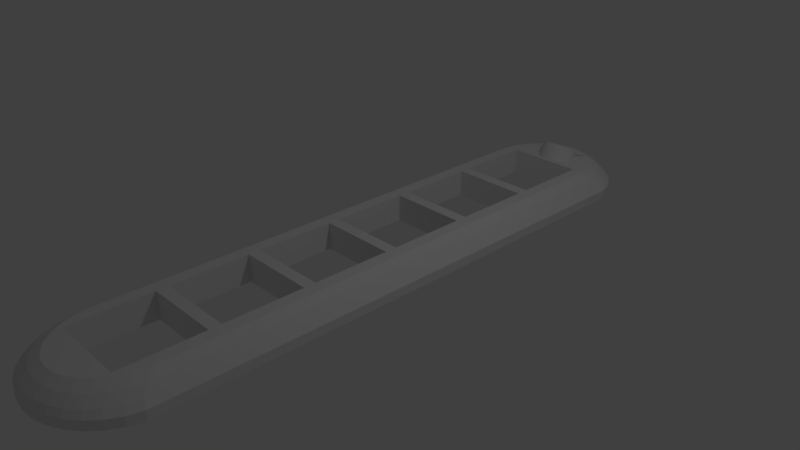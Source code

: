 # Source: KeyBase.blend  (saved by Blender 2.79.0; exported with 4.5.12 LTS)
import bpy
from mathutils import Matrix  # noqa: F401  (used for matrix-valued properties, if any)

bpy.ops.wm.read_factory_settings(use_empty=True)
scene = bpy.context.scene
scene.name = 'Scene'

# ---- collections
col_collection_1 = bpy.data.collections.new('Collection 1'); scene.collection.children.link(col_collection_1)

# ---- world
world_world = bpy.data.worlds.new('World'); scene.world = world_world
world_world.color = (0.05088, 0.05088, 0.05088)
world_world.use_sun_shadow = False
world_world.sun_shadow_jitter_overblur = 0.0
world_world.cycles.sampling_method = 'MANUAL'

# ---- cameras
cam_camera = bpy.data.cameras.new('Camera')
cam_camera.clip_end = 100.0
cam_camera.lens = 35.0
cam_camera.sensor_width = 32.0
cam_camera.sensor_height = 18.0
cam_camera.ortho_scale = 7.314
cam_camera.dof.focus_distance = 0.0
cam_camera.dof.aperture_fstop = 128.0

# ---- lights
light_lamp = bpy.data.lights.new('Lamp', 'POINT')
light_lamp.transmission_factor = 0.0
light_lamp.cutoff_distance = 30.0
light_lamp.energy = 100.0
light_lamp.shadow_buffer_clip_start = 1.001
light_lamp.shadow_soft_size = 0.1
light_lamp.shadow_maximum_resolution = 0.006
light_lamp.use_absolute_resolution = True

# ---- meshes
me_cylinder = bpy.data.meshes.new('Cylinder')
me_cylinder.from_pydata([(-0.0003964, 3.947, 3.361), (0.03405, 3.945, 3.396), (0.06717, 3.937, 3.5), (0.09769, 3.924, 3.667), (0.1244, 3.907, 3.893), (0.1464, 3.887, 4.168), (0.1627, 3.864, 4.482), (0.1728, 3.838, 4.823), (0.1762, 3.812, 5.177), (0.1728, 3.785, 5.532), (0.1627, 3.76, 5.872), (0.1464, 3.737, 6.186), (0.1244, 3.716, 6.461), (0.09769, 3.699, 6.687), (0.06717, 3.687, 6.855), (0.03405, 3.679, 6.958), (-0.0003964, 3.677, 6.993), (-0.03484, 3.679, 6.958), (-0.06796, 3.687, 6.855), (-0.09848, 3.699, 6.687), (-0.1252, 3.716, 6.461), (-0.1472, 3.737, 6.186), (-0.1635, 3.76, 5.872), (-0.1736, 3.785, 5.532), (-0.1769, 3.812, 5.177), (-0.1736, 3.838, 4.823), (-0.1635, 3.864, 4.482), (-0.1472, 3.887, 4.168), (-0.1252, 3.907, 3.893), (-0.09848, 3.924, 3.667), (-0.06796, 3.937, 3.5), (-0.03484, 3.945, 3.396), (0.102, 4.117, 4.894), (0.1483, 4.098, 5.072), (0.1888, 4.072, 5.311), (0.2221, 4.04, 5.602), (0.2469, 4.004, 5.935), (0.2621, 3.965, 6.295), (0.2672, 3.925, 6.671), (0.2621, 3.884, 7.046), (0.2469, 3.845, 7.407), (0.2221, 3.809, 7.739), (0.1888, 3.778, 8.031), (0.1483, 3.752, 8.27), (0.102, 3.732, 8.447), (0.05181, 3.721, 8.557), (-0.0003965, 3.717, 8.594), (-0.05261, 3.721, 8.557), (-0.1028, 3.732, 8.447), (-0.1491, 3.752, 8.27), (-0.1896, 3.778, 8.031), (-0.2229, 3.809, 7.739), (-0.2476, 3.845, 7.407), (-0.2629, 3.884, 7.046), (-0.268, 3.925, 6.671), (-0.2629, 3.965, 6.295), (-0.2476, 4.004, 5.935), (-0.2229, 4.04, 5.602), (-0.1896, 4.072, 5.311), (-0.1491, 4.098, 5.072), (-0.1028, 4.117, 4.894), (-0.0003964, 4.522, -0.9998), (-0.0003964, 4.522, 1.0), (0.1947, 4.503, -0.9998), (0.1947, 4.503, 1.0), (0.3823, 4.446, -0.9998), (0.3823, 4.446, 1.0), (0.5552, 4.354, -0.9998), (0.5552, 4.354, 1.0), (0.7067, 4.229, -0.9998), (0.7067, 4.229, 1.0), (0.8311, 4.078, -0.9998), (0.8311, 4.078, 1.0), (0.9235, 3.905, -0.9998), (0.9235, 3.905, 1.0), (0.9804, 3.717, -0.9998), (0.9804, 3.717, 1.0), (0.9804, -3.716, -0.9998), (0.9804, -3.716, 1.0), (0.9235, -3.903, -0.9998), (0.9235, -3.903, 1.0), (0.8311, -4.076, -0.9998), (0.8311, -4.076, 1.0), (0.7067, -4.228, -0.9998), (0.7067, -4.228, 1.0), (0.5552, -4.352, -0.9998), (0.5552, -4.352, 1.0), (0.3823, -4.445, -0.9998), (0.3823, -4.445, 1.0), (0.1947, -4.501, -0.9998), (0.1947, -4.501, 1.0), (-0.0003967, -4.521, -0.9998), (-0.0003967, -4.521, 1.0), (-0.1955, -4.501, -0.9998), (-0.1955, -4.501, 1.0), (-0.3831, -4.445, -0.9998), (-0.3831, -4.445, 1.0), (-0.556, -4.352, -0.9998), (-0.556, -4.352, 1.0), (-0.7075, -4.228, -0.9998), (-0.7075, -4.228, 1.0), (-0.8319, -4.076, -0.9998), (-0.8319, -4.076, 1.0), (-0.9243, -3.903, -0.9998), (-0.9243, -3.903, 1.0), (-0.9812, -3.716, -0.9998), (-0.9812, -3.716, 1.0), (-0.9867, -3.521, -0.9998), (-0.9812, 3.717, -0.9998), (-0.9812, 3.717, 1.0), (-0.9243, 3.905, -0.9998), (-0.9243, 3.905, 1.0), (-0.8319, 4.078, -0.9998), (-0.8319, 4.078, 1.0), (-0.7075, 4.229, -0.9998), (-0.7075, 4.229, 1.0), (-0.556, 4.354, -0.9998), (-0.556, 4.354, 1.0), (-0.3831, 4.446, -0.9998), (-0.3831, 4.446, 1.0), (-0.1955, 4.503, -0.9998), (-0.1955, 4.503, 1.0), (0.1812, 4.458, 2.279), (-0.0003964, 4.477, 2.279), (0.3558, 4.402, 2.279), (0.5167, 4.31, 2.279), (0.6578, 4.187, 2.279), (0.7736, 4.037, 2.279), (0.8596, 3.866, 2.279), (0.9126, 3.68, 2.279), (0.9126, -3.679, 2.279), (0.7736, -4.036, 2.279), (0.8596, -3.864, 2.279), (0.6578, -4.186, 2.279), (0.5167, -4.309, 2.279), (0.3558, -4.4, 2.279), (0.1812, -4.457, 2.279), (-0.0003967, -4.476, 2.279), (-0.182, -4.457, 2.279), (-0.3566, -4.4, 2.279), (-0.5175, -4.309, 2.279), (-0.6586, -4.186, 2.279), (-0.7744, -4.036, 2.279), (-0.8604, -3.864, 2.279), (-0.9133, -3.679, 2.279), (-0.8604, 3.866, 2.279), (-0.9133, 3.68, 2.279), (-0.7744, 4.037, 2.279), (-0.6586, 4.187, 2.279), (-0.5175, 4.31, 2.279), (-0.3566, 4.402, 2.279), (-0.182, 4.458, 2.279), (0.1641, 4.348, 3.837), (-0.0003964, 4.366, 3.837), (0.3224, 4.293, 3.837), (0.4682, 4.203, 3.837), (0.596, 4.083, 3.837), (0.7009, 3.937, 3.837), (0.7788, 3.77, 3.837), (0.8268, 3.589, 3.837), (0.8268, -3.588, 3.837), (0.7009, -3.936, 3.837), (0.7788, -3.769, 3.837), (0.596, -4.082, 3.837), (0.4682, -4.202, 3.837), (0.3224, -4.291, 3.837), (0.1641, -4.346, 3.837), (-0.0003966, -4.365, 3.837), (-0.1649, -4.346, 3.837), (-0.3232, -4.291, 3.837), (-0.469, -4.202, 3.837), (-0.5968, -4.082, 3.837), (-0.7017, -3.936, 3.837), (-0.7796, -3.769, 3.837), (-0.8276, -3.588, 3.837), (-0.7796, 3.77, 3.837), (-0.8276, 3.589, 3.837), (-0.7017, 3.937, 3.837), (-0.5968, 4.083, 3.837), (-0.469, 4.203, 3.837), (-0.3232, 4.293, 3.837), (-0.1649, 4.348, 3.837), (0.1423, 4.216, 5.051), (-0.0003963, 4.234, 5.051), (0.2795, 4.163, 5.051), (0.4059, 4.077, 5.051), (0.5167, 3.96, 5.051), (0.6077, 3.818, 5.051), (0.6752, 3.656, 5.051), (0.7169, 3.481, 5.051), (0.7169, -3.479, 5.051), (0.6077, -3.817, 5.051), (0.6752, -3.655, 5.051), (0.5167, -3.959, 5.051), (0.4059, -4.075, 5.051), (0.2795, -4.162, 5.051), (0.1423, -4.215, 5.051), (-0.0003966, -4.233, 5.051), (-0.1431, -4.215, 5.051), (-0.2803, -4.162, 5.051), (-0.4067, -4.075, 5.051), (-0.5175, -3.959, 5.051), (-0.6085, -3.817, 5.051), (-0.676, -3.655, 5.051), (-0.7177, -3.479, 5.051), (-0.676, 3.656, 5.051), (-0.7177, 3.481, 5.051), (-0.6085, 3.818, 5.051), (-0.5175, 3.96, 5.051), (-0.4067, 4.077, 5.051), (-0.2803, 4.163, 5.051), (-0.1431, 4.216, 5.051), (-0.544, -1.468, -0.9998), (-0.544, -1.468, 5.051), (0.5432, -1.468, -0.9998), (0.5432, -1.468, 5.051), (0.5432, -1.305, -0.9998), (0.5432, -1.305, 5.051), (0.5432, 1.195, -0.9998), (0.5432, 1.195, 5.051), (-0.544, 1.195, -0.9998), (-0.544, 1.195, 5.051), (-0.544, -0.05489, -0.9998), (-0.544, -0.05489, 5.051), (0.5432, 2.283, -0.9998), (0.5432, 2.283, 5.051), (-0.544, -2.719, -0.9998), (-0.544, -2.719, 5.051), (-0.544, -0.218, -0.9998), (-0.544, -0.218, 5.051), (-0.544, -3.638, 5.051), (-0.544, -3.759, -0.9998), (-0.544, -3.806, -0.9998), (-0.544, -3.806, 5.051), (0.5432, -2.719, -0.9998), (0.5432, -2.719, 5.051), (-0.544, 2.446, -0.9998), (-0.544, 2.446, 5.051), (0.5432, 2.446, -0.9998), (0.5432, 2.446, 5.051), (-0.544, 3.533, -0.9998), (-0.544, 3.533, 5.051), (0.5432, -0.218, -0.9998), (0.5432, -0.218, 5.051), (-0.544, -1.305, -0.9998), (-0.544, -1.305, 5.051), (-0.544, -2.556, -0.9998), (-0.544, -2.556, 5.051), (0.5432, 1.032, -0.9998), (0.5432, 1.032, 5.051), (0.5432, 3.533, -0.9998), (0.5432, 3.481, 5.051), (0.5432, 3.533, 5.051), (0.5432, -0.05489, -0.9998), (0.5432, -0.05489, 5.051), (-0.544, 1.032, -0.9998), (-0.544, 1.032, 5.051), (0.5432, -2.556, -0.9998), (0.5432, -2.556, 5.051), (0.5432, -3.806, 5.051), (0.5432, -3.806, -0.9998), (0.5432, -3.672, -0.9998), (0.5432, -3.479, 5.051), (-0.544, 2.283, -0.9998), (-0.544, 2.283, 5.051), (0.2469, 3.965, 4.854), (-0.2229, 4.013, 4.854), (-0.2476, 3.965, 4.854), (0.2221, 4.013, 4.854), (-0.1896, 4.055, 4.854), (0.1888, 4.055, 4.854), (-0.1491, 4.09, 4.854), (0.1483, 4.09, 4.854), (-0.1028, 4.116, 4.854), (0.08383, 4.121, 4.854), (-0.08463, 4.121, 4.854), (0.102, 4.116, 4.854), (-0.2629, 3.805, 4.854), (-0.268, 3.859, 4.854), (0.2672, 3.859, 4.854), (-0.2629, 3.913, 4.854), (0.2621, 3.913, 4.854), (-0.2476, 3.753, 4.854), (0.2621, 3.805, 4.854), (0.2221, 3.705, 4.854), (-0.2229, 3.705, 4.854), (0.2469, 3.753, 4.854), (-0.1491, 3.628, 4.854), (-0.1896, 3.663, 4.854), (0.1888, 3.663, 4.854), (-0.1028, 3.603, 4.854), (0.1483, 3.628, 4.854), (0.05181, 3.587, 4.854), (-0.05261, 3.587, 4.854), (0.102, 3.603, 4.854), (-0.0003965, 3.582, 4.854), (0.1627, 3.961, 6.337), (-0.1472, 3.988, 6.089), (-0.1635, 3.961, 6.337), (0.1464, 3.988, 6.089), (-0.1252, 4.011, 5.871), (0.1244, 4.011, 5.871), (-0.09848, 4.031, 5.693), (0.09769, 4.031, 5.693), (-0.06796, 4.045, 5.56), (0.06717, 4.045, 5.56), (-0.03484, 4.054, 5.479), (0.03405, 4.054, 5.479), (-0.0003964, 4.057, 5.451), (-0.1736, 3.871, 7.166), (-0.1764, 3.897, 6.931), (-0.1769, 3.901, 6.886), (0.1756, 3.897, 6.931), (0.1762, 3.901, 6.886), (-0.1736, 3.932, 6.606), (0.1728, 3.932, 6.606), (-0.1635, 3.842, 7.435), (0.1728, 3.871, 7.166), (0.1464, 3.815, 7.683), (-0.1472, 3.815, 7.683), (0.1627, 3.842, 7.435), (-0.1252, 3.792, 7.9), (-0.09848, 3.772, 8.078), (0.1244, 3.792, 7.9), (0.09769, 3.772, 8.078), (0.03405, 3.749, 8.293), (-0.06796, 3.758, 8.211), (-0.03484, 3.749, 8.293), (0.06717, 3.758, 8.211), (-0.0003964, 3.746, 8.32)], [], [(0, 1, 307, 308), (1, 2, 305, 307), (2, 3, 303, 305), (3, 4, 301, 303), (4, 5, 299, 301), (5, 6, 296, 299), (6, 7, 315, 296), (7, 8, 313, 315), (8, 9, 317, 312, 313), (9, 10, 320, 317), (10, 11, 318, 320), (11, 12, 323, 318), (12, 13, 324, 323), (13, 14, 328, 324), (14, 15, 325, 328), (15, 16, 329, 325), (16, 17, 327, 329), (17, 18, 326, 327), (18, 19, 322, 326), (19, 20, 321, 322), (20, 21, 319, 321), (21, 22, 316, 319), (22, 23, 309, 316), (23, 24, 311, 310, 309), (24, 25, 314, 311), (25, 26, 298, 314), (26, 27, 297, 298), (27, 28, 300, 297), (28, 29, 302, 300), (29, 30, 304, 302), (30, 31, 306, 304), (31, 0, 308, 306), (0, 31, 30, 29, 28, 27, 26, 25, 24, 23, 22, 21, 20, 19, 18, 17, 16, 15, 14, 13, 12, 11, 10, 9, 8, 7, 6, 5, 4, 3, 2, 1), (61, 62, 64, 63), (63, 64, 66, 65), (65, 66, 68, 67), (67, 68, 70, 69), (69, 70, 72, 71), (71, 72, 74, 73), (73, 74, 76, 75), (76, 78, 77, 75), (77, 78, 80, 79), (79, 80, 82, 81), (81, 82, 84, 83), (83, 84, 86, 85), (85, 86, 88, 87), (87, 88, 90, 89), (89, 90, 92, 91), (91, 92, 94, 93), (93, 94, 96, 95), (95, 96, 98, 97), (97, 98, 100, 99), (99, 100, 102, 101), (101, 102, 104, 103), (103, 104, 106, 105), (108, 107, 105), (108, 109, 111, 110), (110, 111, 113, 112), (112, 113, 115, 114), (114, 115, 117, 116), (116, 117, 119, 118), (108, 105, 106, 109), (118, 119, 121, 120), (120, 121, 62, 61), (61, 63, 65, 67, 69, 71, 73, 75, 238, 250, 240, 108, 110, 112, 114, 116, 118, 120), (117, 115, 148, 149), (138, 137, 167, 168), (72, 70, 126, 127), (90, 88, 135, 136), (64, 62, 123, 122), (80, 78, 130, 132), (82, 80, 132, 131), (100, 98, 140, 141), (119, 117, 149, 150), (74, 72, 127, 128), (92, 90, 136, 137), (111, 109, 146, 145), (66, 64, 122, 124), (84, 82, 131, 133), (102, 100, 141, 142), (121, 119, 150, 151), (76, 74, 128, 129), (94, 92, 137, 138), (113, 111, 145, 147), (68, 66, 124, 125), (86, 84, 133, 134), (104, 102, 142, 143), (62, 121, 151, 123), (78, 76, 129, 130), (96, 94, 138, 139), (115, 113, 147, 148), (70, 68, 125, 126), (88, 86, 134, 135), (106, 104, 143, 144), (109, 106, 144, 146), (98, 96, 139, 140), (162, 160, 190, 192), (124, 122, 152, 154), (123, 151, 181, 153), (139, 138, 168, 169), (125, 124, 154, 155), (146, 144, 174, 176), (140, 139, 169, 170), (126, 125, 155, 156), (141, 140, 170, 171), (127, 126, 156, 157), (142, 141, 171, 172), (128, 127, 157, 158), (143, 142, 172, 173), (129, 128, 158, 159), (144, 143, 173, 174), (130, 129, 159, 160), (132, 130, 160, 162), (131, 132, 162, 161), (145, 146, 176, 175), (133, 131, 161, 163), (147, 145, 175, 177), (134, 133, 163, 164), (148, 147, 177, 178), (135, 134, 164, 165), (149, 148, 178, 179), (136, 135, 165, 166), (150, 149, 179, 180), (137, 136, 166, 167), (122, 123, 153, 152), (151, 150, 180, 181), (182, 183, 211, 210, 209, 208, 278, 280, 267, 266, 269, 271, 273, 275, 274, 276, 272, 270, 268, 265, 281, 279, 186, 185, 184), (161, 162, 192, 191), (175, 176, 206, 205), (163, 161, 191, 193), (177, 175, 205, 207), (164, 163, 193, 194), (178, 177, 207, 208), (165, 164, 194, 195), (179, 178, 208, 209), (166, 165, 195, 196), (180, 179, 209, 210), (167, 166, 196, 197), (152, 153, 183, 182), (181, 180, 210, 211), (168, 167, 197, 198), (154, 152, 182, 184), (153, 181, 211, 183), (169, 168, 198, 199), (155, 154, 184, 185), (176, 174, 204, 206), (170, 169, 199, 200), (156, 155, 185, 186), (171, 170, 200, 201), (157, 156, 186, 187), (172, 171, 201, 202), (158, 157, 187, 188), (173, 172, 202, 203), (159, 158, 188, 189), (174, 173, 203, 204), (160, 159, 189, 190), (263, 264, 221, 220), (224, 225, 264, 263), (238, 239, 251, 252, 250), (236, 237, 239, 238), (216, 217, 243, 242), (226, 227, 230, 233, 232, 231), (212, 213, 247, 246), (218, 219, 225, 224), (246, 247, 258, 257), (214, 215, 213, 212), (220, 221, 219, 218), (222, 223, 254, 253), (253, 254, 249, 248), (242, 243, 229, 228), (232, 233, 259, 260), (228, 229, 245, 244), (240, 241, 237, 236), (244, 245, 217, 216), (260, 259, 262, 235, 234, 261), (257, 258, 215, 214), (108, 255, 222, 253, 77, 216, 242, 228, 107), (107, 212, 246, 257, 77, 261, 234, 226, 231, 103, 105), (103, 231, 232, 260, 261, 77, 79, 81, 83, 85, 87, 89, 91, 93, 95, 97, 99, 101), (257, 214, 212, 107, 228, 244, 216, 77), (77, 253, 248, 255, 108, 263, 220, 218, 75), (218, 224, 263, 108, 240, 236, 238, 75), (248, 249, 256, 255), (250, 252, 241, 240), (255, 256, 223, 222), (234, 235, 227, 226), (189, 251, 239, 237, 206, 221, 264, 225), (225, 219, 221, 206, 204, 223, 256, 249, 189), (249, 254, 223, 204, 245, 229, 243, 190, 189), (190, 243, 217, 245, 204, 247, 213, 215), (215, 258, 247, 204, 203, 230, 227, 235, 262, 190), (262, 259, 233, 230, 203, 202, 201, 200, 199, 198, 197, 196, 195, 194, 193, 191, 192, 190), (283, 279, 38, 39), (186, 279, 283, 286, 284, 289, 291, 294, 292, 295, 293, 290, 287, 288, 285, 282, 277, 278, 208, 207, 205, 206, 237, 241, 252, 251, 189, 188, 187), (289, 284, 41, 42), (284, 286, 40, 41), (280, 278, 54, 55), (281, 265, 36, 37), (279, 281, 37, 38), (268, 270, 34, 35), (293, 295, 46, 47), (266, 267, 56, 57), (295, 292, 45, 46), (275, 273, 60), (270, 272, 33, 34), (287, 290, 48, 49), (272, 276, 32, 33), (291, 289, 42, 43), (271, 269, 58, 59), (267, 280, 55, 56), (274, 275, 60, 59, 58, 57, 56, 55, 54, 53, 310, 311, 314, 298, 297, 300, 302, 304, 306, 308, 307, 305, 303, 301, 299, 296, 315, 313, 312, 39, 38, 37, 36, 35, 34, 33, 32), (294, 291, 43, 44), (288, 287, 49, 50), (282, 285, 51, 52), (265, 268, 35, 36), (278, 277, 53, 54), (286, 283, 39, 40), (290, 293, 47, 48), (273, 271, 59, 60), (292, 294, 44, 45), (276, 274, 32), (277, 282, 52, 53), (269, 266, 57, 58), (285, 288, 50, 51), (39, 312, 317, 320, 318, 323, 324, 328, 325, 329, 327, 326, 322, 321, 319, 316, 309, 310, 53, 52, 51, 50, 49, 48, 47, 46, 45, 44, 43, 42, 41, 40)])
me_cylinder.use_remesh_preserve_volume = False
me_cylinder.use_remesh_preserve_attributes = False
me_cylinder.use_mirror_vertex_groups = False
me_cylinder.update()

# ---- objects
ob_cylinder = bpy.data.objects.new('Cylinder', me_cylinder)
ob_lamp = bpy.data.objects.new('Lamp', light_lamp)
ob_camera = bpy.data.objects.new('Camera', cam_camera)

# ---- transforms, parenting, visibility, modifiers, constraints
ob_cylinder.location = (0.0003964, 0.01518, -1.261e-05)
ob_cylinder.scale = (1.0, 1.0, 0.06249)
ob_cylinder.lineart.crease_threshold = 0.0
ob_lamp.location = (4.076, 1.005, 5.904)
ob_lamp.rotation_euler = (0.6503, 0.05522, 1.866)
ob_lamp.lock_rotations_4d = False
ob_lamp.empty_display_type = 'ARROWS'
ob_lamp.color = (0.0, 0.0, 0.0, 0.0)
ob_lamp.lineart.crease_threshold = 0.0
ob_camera.location = (7.481, -6.508, 5.344)
ob_camera.rotation_euler = (1.109, 0.0, 0.8149)
ob_camera.lock_rotations_4d = False
ob_camera.empty_display_type = 'ARROWS'
ob_camera.color = (0.0, 0.0, 0.0, 0.0)
ob_camera.display_type = 'WIRE'
ob_camera.lineart.crease_threshold = 0.0

# ---- collection membership
col_collection_1.objects.link(ob_cylinder)
col_collection_1.objects.link(ob_lamp)
col_collection_1.objects.link(ob_camera)

# ---- scene / render settings (as saved in the file)
scene.camera = ob_camera
scene.frame_start = 1; scene.frame_end = 250; scene.frame_set(1)
scene.render.engine = 'BLENDER_EEVEE_NEXT'
scene.render.resolution_percentage = 50
scene.render.dither_intensity = 0.0
scene.cycles.use_denoising = False
scene.cycles.samples = 128
scene.cycles.sampling_pattern = 'TABULATED_SOBOL'
scene.cycles.use_adaptive_sampling = False
scene.cycles.use_light_tree = False
scene.cycles.blur_glossy = 0.0
scene.cycles.sample_clamp_indirect = 0.0
scene.view_settings.view_transform = 'Standard'
bpy.context.view_layer.update()
